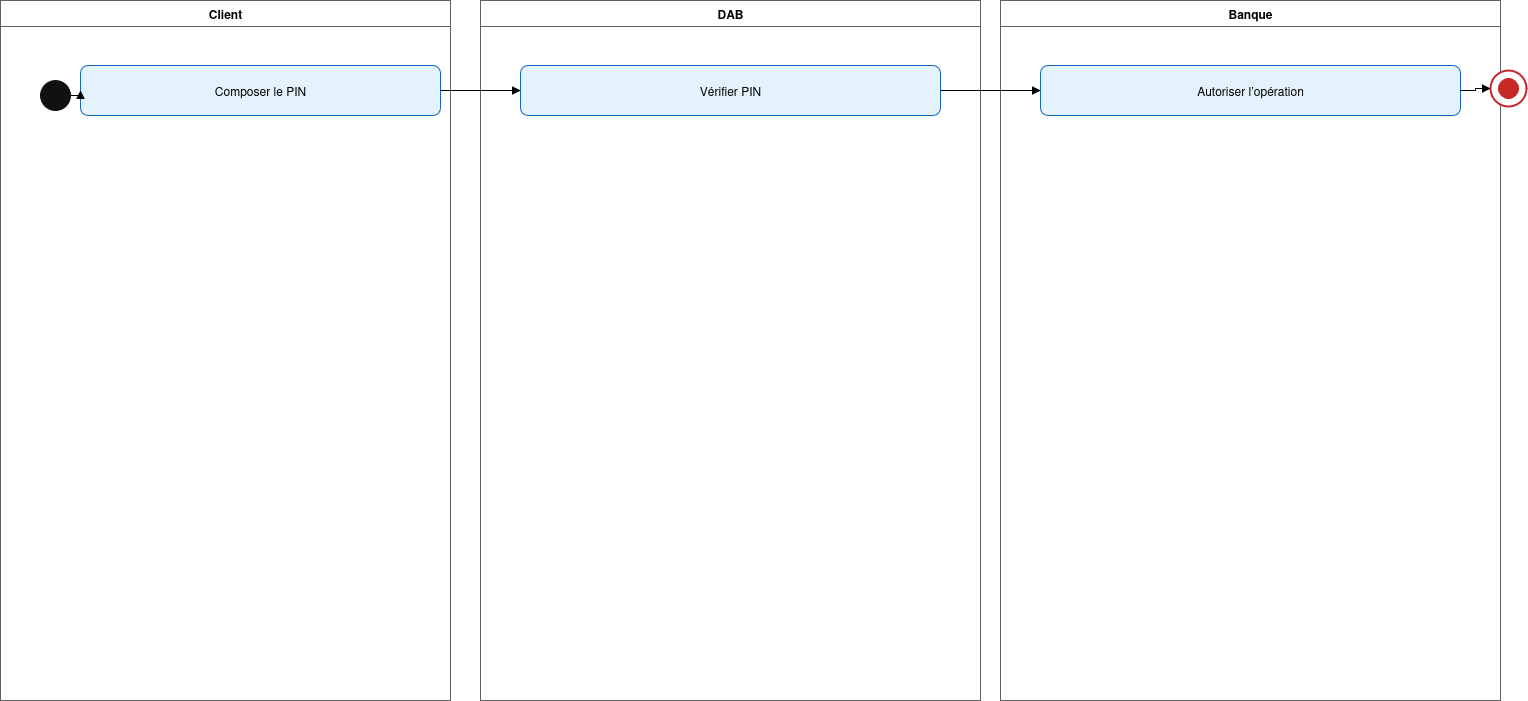

The diagram above was exported from draw.io. Its source (the exported page's mxGraphModel, read from the mxfile embedded in the PNG):
<mxGraphModel dx="1228" dy="579" grid="1" gridSize="10" guides="1" tooltips="1" connect="1" arrows="1" fold="1" page="1" pageScale="1" pageWidth="1600" pageHeight="900" background="#ffffff" math="0" shadow="0">
  <root>
    <mxCell id="0" />
    <mxCell id="1" parent="0" />
    <mxCell id="55" value="Client" style="swimlane;strokeColor=#616161;fontStyle=1;align=center;horizontal=1;startSize=26;" parent="1" vertex="1">
      <mxGeometry x="40" y="60" width="450" height="700" as="geometry" />
    </mxCell>
    <mxCell id="56" value="DAB" style="swimlane;strokeColor=#616161;fontStyle=1;align=center;horizontal=1;startSize=26;" parent="1" vertex="1">
      <mxGeometry x="520" y="60" width="500" height="700" as="geometry" />
    </mxCell>
    <mxCell id="57" value="Banque" style="swimlane;strokeColor=#616161;fontStyle=1;align=center;horizontal=1;startSize=26;" parent="1" vertex="1">
      <mxGeometry x="1040" y="60" width="500" height="700" as="geometry" />
    </mxCell>
    <mxCell id="58" value="" style="shape=ellipse;whiteSpace=wrap;html=1;fillColor=#111111;strokeColor=#111111;" parent="1" vertex="1">
      <mxGeometry x="80" y="140" width="30" height="30" as="geometry" />
    </mxCell>
    <mxCell id="59" value="Composer le PIN" style="shape=rect;rounded=1;whiteSpace=wrap;html=1;fillColor=#e3f2fd;strokeColor=#1565c0;" parent="1" vertex="1">
      <mxGeometry x="120" y="125" width="360" height="50" as="geometry" />
    </mxCell>
    <mxCell id="60" value="Vérifier PIN" style="shape=rect;rounded=1;whiteSpace=wrap;html=1;fillColor=#e3f2fd;strokeColor=#1565c0;" parent="1" vertex="1">
      <mxGeometry x="560" y="125" width="420" height="50" as="geometry" />
    </mxCell>
    <mxCell id="61" value="Autoriser l’opération" style="shape=rect;rounded=1;whiteSpace=wrap;html=1;fillColor=#e3f2fd;strokeColor=#1565c0;" parent="1" vertex="1">
      <mxGeometry x="1080" y="125" width="420" height="50" as="geometry" />
    </mxCell>
    <mxCell id="62" value="" style="shape=ellipse;whiteSpace=wrap;html=1;fillColor=#ffffff;strokeColor=#c62828;strokeWidth=2;" parent="1" vertex="1">
      <mxGeometry x="1530" y="130" width="36" height="36" as="geometry" />
    </mxCell>
    <mxCell id="63" value="" style="shape=ellipse;whiteSpace=wrap;html=1;fillColor=#c62828;strokeColor=#c62828;" parent="1" vertex="1">
      <mxGeometry x="1538" y="138" width="20" height="20" as="geometry" />
    </mxCell>
    <mxCell id="64" value="" style="edgeStyle=orthogonalEdgeStyle;rounded=0;endArrow=block;endFill=1;" parent="1" source="58" target="59" edge="1">
      <mxGeometry relative="1" as="geometry" />
    </mxCell>
    <mxCell id="65" value="" style="edgeStyle=orthogonalEdgeStyle;rounded=0;endArrow=block;endFill=1;" parent="1" source="59" target="60" edge="1">
      <mxGeometry relative="1" as="geometry" />
    </mxCell>
    <mxCell id="66" value="" style="edgeStyle=orthogonalEdgeStyle;rounded=0;endArrow=block;endFill=1;" parent="1" source="60" target="61" edge="1">
      <mxGeometry relative="1" as="geometry" />
    </mxCell>
    <mxCell id="67" value="" style="edgeStyle=orthogonalEdgeStyle;rounded=0;endArrow=block;endFill=1;" parent="1" source="61" target="62" edge="1">
      <mxGeometry relative="1" as="geometry" />
    </mxCell>
  </root>
</mxGraphModel>